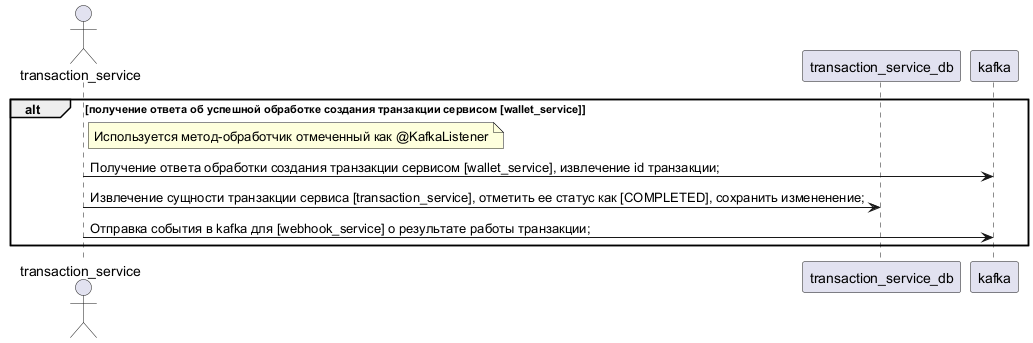

The diagram above was rendered by PlantUML. Its source (embedded in the PNG):
@startuml

actor transaction_service
participant transaction_service_db
participant kafka

alt получение ответа об успешной обработке создания транзакции сервисом [wallet_service]
	note right transaction_service
	    Используется метод-обработчик отмеченный как @KafkaListener
	end note
	transaction_service -> kafka : Получение ответа обработки создания транзакции сервисом [wallet_service], извлечение id транзакции;
	transaction_service -> transaction_service_db : Извлечение сущности транзакции сервиса [transaction_service], отметить ее статус как [COMPLETED], сохранить измененение;
	transaction_service -> kafka : Отправка события в kafka для [webhook_service] о результате работы транзакции;
end

@enduml